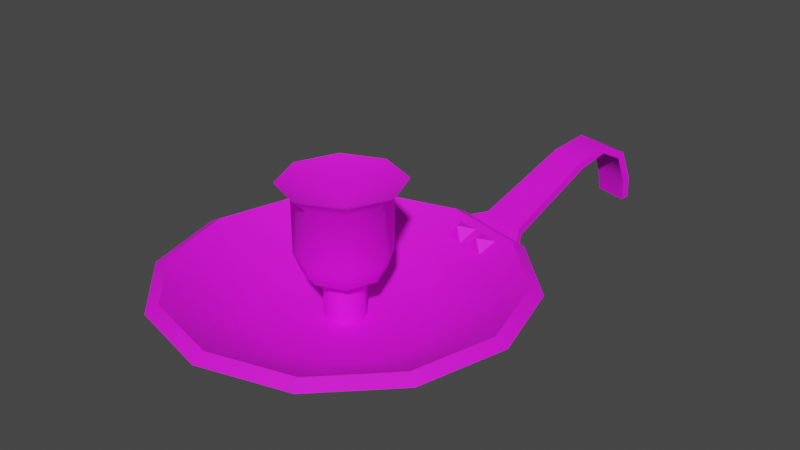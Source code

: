 # Source: prop-candle-holder.blend  (saved by Blender 2.93.20; exported with 4.5.12 LTS)
import bpy
from mathutils import Matrix  # noqa: F401  (used for matrix-valued properties, if any)

bpy.ops.wm.read_factory_settings(use_empty=True)
scene = bpy.context.scene
scene.name = 'Scene'

# ---- collections
col_collection = bpy.data.collections.new('Collection'); scene.collection.children.link(col_collection)

# ---- images (referenced by path relative to the original .blend; pixels are not part of the script)
import os
ASSET_DIR = os.environ.get("B2B_ASSET_DIR", "")  # directory of the original .blend (textures are referenced by path, not embedded)
HERE = os.path.dirname(os.path.abspath(__file__))  # packed textures are extracted next to this script under _unpacked/

def load_image(name, relpath, width, height, colorspace="sRGB"):
    """Load a texture the original file referenced (path relative to the .blend, or extracted next to this script)."""
    p = next((c for c in (os.path.join(HERE, relpath), os.path.join(ASSET_DIR, relpath)) if relpath and os.path.exists(c)), "")
    if p:
        img = bpy.data.images.load(p, check_existing=True)
        img.name = name
    else:  # same state as the original file: an image datablock whose file is absent (Cycles renders it pink)
        img = bpy.data.images.new(name, width, height)
        img.source = "FILE"
        img.filepath = "//" + (relpath or name)
    img.colorspace_settings.name = colorspace
    return img
img_metal_seamless_png = load_image('metal-seamless.png', 'metal-seamless.png', 1024, 1024, 'sRGB')

# ---- materials (node trees are filled in below, after node groups)
mat_candle_holder = bpy.data.materials.new('Candle Holder')

# ---- material node trees
mat_candle_holder.use_nodes = True; mat_candle_holder.node_tree.nodes.clear()
_N = mat_candle_holder.node_tree.nodes; _L = mat_candle_holder.node_tree.links
n0 = _N.new('ShaderNodeBsdfPrincipled'); n0.name = 'Principled BSDF'; n0.location = (10, 300)
n0.distribution = 'GGX'
n0.subsurface_method = 'BURLEY'
n0.inputs[2].default_value = 0.733
n0.inputs[3].default_value = 1.45
n0.inputs[27].default_value = (0.0, 0.0, 0.0, 1.0)
n0.inputs[28].default_value = 1.0
n1 = _N.new('ShaderNodeOutputMaterial'); n1.name = 'Material Output'; n1.location = (300, 300)
n2 = _N.new('ShaderNodeTexImage'); n2.name = 'Image Texture'; n2.location = (-280, 280)
n2.image = img_metal_seamless_png
_L.new(n0.outputs[0], n1.inputs[0])
_L.new(n2.outputs[0], n0.inputs[0])
n1.is_active_output = True

# ---- world
world_world = bpy.data.worlds.new('World'); scene.world = world_world
world_world.use_nodes = True; world_world.node_tree.nodes.clear()
_N = world_world.node_tree.nodes; _L = world_world.node_tree.links
n0 = _N.new('ShaderNodeOutputWorld'); n0.name = 'World Output'; n0.location = (300, 300)
n1 = _N.new('ShaderNodeBackground'); n1.name = 'Background'; n1.location = (10, 300)
n1.inputs[0].default_value = (0.05088, 0.05088, 0.05088, 1.0)
_L.new(n1.outputs[0], n0.inputs[0])
n0.is_active_output = True
world_world.color = (0.05088, 0.05088, 0.05088)
world_world.use_sun_shadow = False
world_world.sun_shadow_jitter_overblur = 0.0

# ---- meshes
me_prop_candle_holder = bpy.data.meshes.new('prop-candle-holder')
me_prop_candle_holder.from_pydata([(-2.611e-10, 0.05023, -0.1775), (-0.08876, 0.05023, -0.1537), (-0.1537, 0.05023, -0.08876), (-0.1775, 0.05023, 5.517e-09), (-0.1537, 0.05023, 0.08876), (-0.08876, 0.05023, 0.1537), (1.526e-08, 0.05023, 0.1775), (0.08876, 0.05023, 0.1537), (0.1537, 0.05023, 0.08876), (0.1775, 0.05023, -4.36e-09), (0.1537, 0.05023, -0.08876), (0.08876, 0.05023, -0.1537), (1.17e-09, -4.42e-09, -0.08724), (-0.04362, -3.909e-09, -0.07555), (-0.07555, -2.513e-09, -0.04362), (-0.08724, -6.066e-10, 4.061e-09), (-0.07555, 1.3e-09, 0.04362), (-0.04362, 2.696e-09, 0.07555), (8.797e-09, 3.207e-09, 0.08724), (0.04362, 2.696e-09, 0.07555), (0.07555, 1.3e-09, 0.04362), (0.08724, -6.066e-10, -7.925e-10), (0.07555, -2.513e-09, -0.04362), (0.04362, -3.909e-09, -0.07555), (1.518e-10, 0.05688, -0.165), (-0.08251, 0.05688, -0.1429), (-0.1429, 0.05688, -0.08251), (-0.165, 0.05688, 4.944e-09), (-0.1429, 0.05688, 0.08251), (-0.08251, 0.05688, 0.1429), (1.458e-08, 0.05688, 0.165), (0.08251, 0.05688, 0.1429), (0.1429, 0.05688, 0.08251), (0.165, 0.05688, -4.237e-09), (0.1429, 0.05688, -0.08251), (0.08251, 0.05688, -0.1429), (9.964e-10, 0.01262, -0.08314), (-0.04157, 0.01262, -0.072), (-0.072, 0.01262, -0.04157), (-0.08314, 0.01262, 3.787e-09), (-0.072, 0.01262, 0.04157), (-0.04157, 0.01262, 0.072), (8.265e-09, 0.01262, 0.08314), (0.04157, 0.01262, 0.072), (0.072, 0.01262, 0.04157), (0.08314, 0.01262, -8.383e-10), (0.072, 0.01262, -0.04157), (0.04157, 0.01262, -0.072), (1.873e-08, 0.01085, -0.01965), (-0.0139, 0.01085, -0.0139), (-0.01965, 0.01085, 3.026e-08), (-0.0139, 0.01085, 0.0139), (2.045e-08, 0.01085, 0.01965), (0.0139, 0.01085, 0.0139), (0.01965, 0.01085, 2.916e-08), (0.0139, 0.01085, -0.0139), (1.873e-08, 0.04901, -0.01965), (-0.0139, 0.04901, -0.0139), (-0.01965, 0.04901, 2.859e-08), (-0.0139, 0.04901, 0.0139), (2.045e-08, 0.04901, 0.01965), (0.0139, 0.04901, 0.0139), (0.01965, 0.04901, 2.75e-08), (0.0139, 0.04901, -0.0139), (1.751e-08, 0.07845, -0.04516), (-0.03193, 0.07845, -0.03193), (-0.04516, 0.07845, 2.514e-08), (-0.03193, 0.07845, 0.03193), (2.146e-08, 0.07845, 0.04516), (0.03193, 0.07845, 0.03193), (0.04516, 0.07845, 2.263e-08), (0.03193, 0.07845, -0.03193), (0.03844, 0.06049, 2.429e-08), (0.02718, 0.06049, -0.02718), (2.111e-08, 0.06049, 0.03844), (0.02718, 0.06049, 0.02718), (-0.03844, 0.06049, 2.642e-08), (-0.02718, 0.06049, 0.02718), (1.775e-08, 0.06049, -0.03844), (-0.02718, 0.06049, -0.02718), (1.751e-08, 0.1343, -0.04516), (-0.03193, 0.1343, -0.03193), (-0.04516, 0.1343, 2.27e-08), (-0.03193, 0.1343, 0.03193), (2.146e-08, 0.1343, 0.04516), (0.03193, 0.1343, 0.03193), (0.04516, 0.1343, 2.019e-08), (0.03193, 0.1343, -0.03193), (1.723e-08, 0.147, -0.05868), (-0.04149, 0.147, -0.04149), (-0.05868, 0.147, 2.07e-08), (-0.04149, 0.147, 0.04149), (2.236e-08, 0.147, 0.05868), (0.04149, 0.147, 0.04149), (0.05868, 0.147, 1.743e-08), (0.04149, 0.147, -0.04149), (2.374e-08, 0.1214, 2.848e-08), (0.05501, 0.021, -0.1102), (0.006251, 0.021, -0.1233), (0.079, 0.04943, -0.1549), (0.007824, 0.04943, -0.174), (0.07001, 0.05483, -0.1723), (0.0249, 0.05483, -0.1844), (0.1033, 0.04388, -0.324), (0.07194, 0.04388, -0.3324), (0.1043, 0.06681, -0.3211), (0.08654, 0.1027, -0.2522), (0.1011, 0.09833, -0.3092), (0.09365, 0.1114, -0.2842), (0.05056, 0.1027, -0.2619), (0.06959, 0.06681, -0.3305), (0.06038, 0.1114, -0.2931), (0.06646, 0.09833, -0.3185), (0.05604, 0.01407, -0.1141), (0.007284, 0.01407, -0.1272), (0.07991, 0.04226, -0.1584), (0.008742, 0.04227, -0.1774), (0.07087, 0.04755, -0.1755), (0.02575, 0.04755, -0.1876), (0.1012, 0.04302, -0.3163), (0.06988, 0.04302, -0.3247), (0.1023, 0.0649, -0.3136), (0.08735, 0.09529, -0.2553), (0.09953, 0.09296, -0.3035), (0.09345, 0.1035, -0.2834), (0.05137, 0.09529, -0.2649), (0.06758, 0.0649, -0.323), (0.06017, 0.1035, -0.2923), (0.06492, 0.09296, -0.3127), (0.05649, 0.02316, -0.1505), (0.05071, 0.05578, -0.129), (0.03898, 0.04084, -0.1286), (0.04602, 0.03834, -0.1576), (0.06764, 0.0383, -0.1522), (0.06249, 0.02612, -0.1325), (0.05996, 0.0413, -0.123), (0.0413, 0.02657, -0.139), (0.06557, 0.05266, -0.1406), (0.0437, 0.05308, -0.147), (0.02781, 0.02212, -0.1579), (0.02206, 0.05677, -0.1367), (0.009963, 0.04146, -0.1356), (0.0179, 0.03784, -0.1649), (0.03946, 0.03845, -0.1593), (0.0347, 0.02606, -0.1407), (0.03189, 0.04063, -0.1301), (0.01285, 0.02641, -0.1458), (0.03649, 0.053, -0.1485), (0.01445, 0.05233, -0.1545)], [], [(9, 8, 20, 21), (6, 5, 17, 18), (3, 2, 14, 15), (10, 9, 21, 22), (7, 6, 18, 19), (4, 3, 15, 16), (11, 10, 22, 23), (1, 0, 12, 13), (8, 7, 19, 20), (5, 4, 16, 17), (0, 11, 23, 12), (2, 1, 13, 14), (13, 12, 23, 22, 21, 20, 19, 18, 17, 16, 15, 14), (5, 6, 30, 29), (2, 3, 27, 26), (9, 10, 34, 33), (6, 7, 31, 30), (3, 4, 28, 27), (10, 11, 35, 34), (0, 1, 25, 24), (7, 8, 32, 31), (4, 5, 29, 28), (11, 0, 24, 35), (1, 2, 26, 25), (8, 9, 33, 32), (27, 28, 40, 39), (34, 35, 47, 46), (24, 25, 37, 36), (31, 32, 44, 43), (28, 29, 41, 40), (35, 24, 36, 47), (25, 26, 38, 37), (32, 33, 45, 44), (29, 30, 42, 41), (26, 27, 39, 38), (33, 34, 46, 45), (30, 31, 43, 42), (37, 38, 39, 40, 41, 42, 43, 44, 45, 46, 47, 36), (48, 56, 63, 55), (54, 62, 61, 53), (52, 60, 59, 51), (50, 58, 57, 49), (55, 63, 62, 54), (53, 61, 60, 52), (51, 59, 58, 50), (49, 57, 56, 48), (73, 71, 70, 72), (75, 69, 68, 74), (77, 67, 66, 76), (79, 65, 64, 78), (78, 64, 71, 73), (72, 70, 69, 75), (74, 68, 67, 77), (76, 66, 65, 79), (58, 76, 79, 57), (60, 74, 77, 59), (62, 72, 75, 61), (56, 78, 73, 63), (57, 79, 78, 56), (59, 77, 76, 58), (61, 75, 74, 60), (63, 73, 72, 62), (67, 83, 82, 66), (65, 81, 80, 64), (64, 80, 87, 71), (70, 86, 85, 69), (68, 84, 83, 67), (66, 82, 81, 65), (71, 87, 86, 70), (69, 85, 84, 68), (84, 92, 91, 83), (82, 90, 89, 81), (87, 95, 94, 86), (85, 93, 92, 84), (83, 91, 90, 82), (81, 89, 88, 80), (80, 88, 95, 87), (86, 94, 93, 85), (91, 96, 90), (89, 96, 88), (88, 96, 95), (94, 96, 93), (92, 96, 91), (90, 96, 89), (95, 96, 94), (93, 96, 92), (98, 97, 99, 100), (100, 99, 101, 102), (102, 101, 106, 109), (109, 106, 108, 111), (111, 108, 107, 112), (112, 107, 105, 110), (110, 105, 103, 104), (114, 116, 115, 113), (116, 118, 117, 115), (118, 125, 122, 117), (125, 127, 124, 122), (127, 128, 123, 124), (128, 126, 121, 123), (126, 120, 119, 121), (107, 123, 121, 105), (97, 113, 115, 99), (106, 122, 124, 108), (100, 116, 114, 98), (104, 120, 126, 110), (105, 121, 119, 103), (112, 128, 127, 111), (99, 115, 117, 101), (109, 125, 118, 102), (108, 124, 123, 107), (102, 118, 116, 100), (101, 117, 122, 106), (103, 119, 120, 104), (98, 114, 113, 97), (110, 126, 128, 112), (111, 127, 125, 109), (131, 130, 138), (138, 130, 137), (137, 130, 135), (135, 130, 131), (129, 134, 136), (129, 133, 134), (129, 132, 133), (129, 136, 132), (141, 140, 148), (148, 140, 147), (147, 140, 145), (145, 140, 141), (139, 144, 146), (139, 143, 144), (139, 142, 143), (139, 146, 142)])
me_prop_candle_holder.polygons.foreach_set('use_smooth', [1, 1, 1, 1, 1, 1, 1, 1, 1, 1, 1, 1, 1, 1, 1, 1, 1, 1, 1, 1, 1, 1, 1, 1, 1, 1, 1, 1, 1, 1, 1, 1, 1, 1, 1, 1, 1, 1, 1, 1, 1, 1, 1, 1, 1, 1, 1, 1, 1, 1, 1, 1, 1, 1, 1, 1, 1, 1, 1, 1, 1, 1, 1, 1, 1, 1, 1, 1, 1, 1, 1, 1, 1, 1, 1, 1, 1, 1, 1, 1, 1, 1, 1, 1, 1, 1, 1, 1, 1, 1, 1, 1, 1, 1, 1, 1, 1, 1, 1, 1, 1, 1, 1, 1, 1, 1, 1, 1, 1, 1, 1, 1, 1, 1, 1, 1, 0, 0, 0, 0, 0, 0, 0, 0, 0, 0, 0, 0, 0, 0, 0, 0])
_k = set([(0, 1), (0, 11), (1, 2), (2, 3), (3, 4), (4, 5), (5, 6), (6, 7), (7, 8), (8, 9), (9, 10), (10, 11), (24, 25), (24, 35), (25, 26), (26, 27), (27, 28), (28, 29), (29, 30), (30, 31), (31, 32), (32, 33), (33, 34), (34, 35), (56, 57), (56, 63), (57, 58), (58, 59), (59, 60), (60, 61), (61, 62), (62, 63), (88, 89), (88, 95), (89, 90), (90, 91), (91, 92), (92, 93), (93, 94), (94, 95), (97, 98), (97, 99), (97, 113), (98, 100), (98, 114), (99, 101), (100, 102), (101, 106), (102, 109), (103, 104), (103, 105), (103, 119), (104, 110), (104, 120), (105, 107), (106, 108), (107, 108), (109, 111), (110, 112), (111, 112), (113, 114), (113, 115), (114, 116), (115, 117), (116, 118), (117, 122), (118, 125), (119, 120), (119, 121), (120, 126), (121, 123), (122, 124), (123, 124), (125, 127), (126, 128), (127, 128)])
me_prop_candle_holder.attributes.new('sharp_edge', 'BOOLEAN', 'EDGE').data.foreach_set('value', [ (min(e.vertices), max(e.vertices)) in _k for e in me_prop_candle_holder.edges])
_uv = me_prop_candle_holder.uv_layers.new(name='UVMap')
_uv.uv.foreach_set('vector', [0.1924, 0.489, 0.2428, 0.5761, 0.1398, 0.605, 0.1177, 0.5655, 0.1924, 0.7639, 0.1054, 0.8142, 0.07649, 0.7112, 0.1159, 0.6889, -0.0824, 0.764, -0.1327, 0.6767, -0.02946, 0.6479, -0.007543, 0.6875, 0.1054, 0.4388, 0.1924, 0.489, 0.1177, 0.5655, 0.07871, 0.5426, 0.2428, 0.6768, 0.1924, 0.7639, 0.1159, 0.6889, 0.1392, 0.6502, 0.004765, 0.8143, -0.0824, 0.764, -0.007543, 0.6875, 0.03129, 0.7106, 0.004706, 0.4387, 0.1054, 0.4388, 0.07871, 0.5426, 0.03348, 0.5418, -0.1327, 0.5762, -0.08245, 0.489, -0.005955, 0.5638, -0.02907, 0.6027, 0.2428, 0.5761, 0.2428, 0.6768, 0.1392, 0.6502, 0.1398, 0.605, 0.1054, 0.8142, 0.004765, 0.8143, 0.03129, 0.7106, 0.07649, 0.7112, -0.08245, 0.489, 0.004706, 0.4387, 0.03348, 0.5418, -0.005955, 0.5638, -0.1327, 0.6767, -0.1327, 0.5762, -0.02907, 0.6027, -0.02946, 0.6479, -0.02907, 0.6027, -0.005955, 0.5638, 0.03348, 0.5418, 0.07871, 0.5426, 0.1177, 0.5655, 0.1398, 0.605, 0.1392, 0.6502, 0.1159, 0.6889, 0.07649, 0.7112, 0.03129, 0.7106, -0.007543, 0.6875, -0.02946, 0.6479, 0.2432, 0.576, 0.2933, 0.489, 0.3043, 0.4999, 0.2582, 0.58, 0.3803, 0.8136, 0.2933, 0.7634, 0.3043, 0.7524, 0.3843, 0.7986, 0.5678, 0.4889, 0.6181, 0.5759, 0.6031, 0.5799, 0.5569, 0.4999, 0.2933, 0.489, 0.3803, 0.4387, 0.3844, 0.4537, 0.3043, 0.4999, 0.2933, 0.7634, 0.2432, 0.6763, 0.2582, 0.6723, 0.3043, 0.7524, 0.6181, 0.5759, 0.6181, 0.6764, 0.6031, 0.6724, 0.6031, 0.5799, 0.5678, 0.7634, 0.4808, 0.8136, 0.4767, 0.7987, 0.5568, 0.7525, 0.3803, 0.4387, 0.4808, 0.4387, 0.4769, 0.4537, 0.3844, 0.4537, 0.2432, 0.6763, 0.2432, 0.576, 0.2582, 0.58, 0.2582, 0.6723, 0.6181, 0.6764, 0.5678, 0.7634, 0.5568, 0.7525, 0.6031, 0.6724, 0.4808, 0.8136, 0.3803, 0.8136, 0.3843, 0.7986, 0.4767, 0.7987, 0.4808, 0.4387, 0.5678, 0.4889, 0.5569, 0.4999, 0.4769, 0.4537, 0.3043, 0.7524, 0.2582, 0.6723, 0.3505, 0.6466, 0.3713, 0.6841, 0.6031, 0.5799, 0.6031, 0.6724, 0.5104, 0.6484, 0.511, 0.6056, 0.5568, 0.7525, 0.4767, 0.7987, 0.4509, 0.7064, 0.4883, 0.6852, 0.3844, 0.4537, 0.4769, 0.4537, 0.453, 0.5466, 0.41, 0.5459, 0.2582, 0.6723, 0.2582, 0.58, 0.3508, 0.6037, 0.3505, 0.6466, 0.6031, 0.6724, 0.5568, 0.7525, 0.4883, 0.6852, 0.5104, 0.6484, 0.4767, 0.7987, 0.3843, 0.7986, 0.408, 0.706, 0.4509, 0.7064, 0.4769, 0.4537, 0.5569, 0.4999, 0.49, 0.5683, 0.453, 0.5466, 0.2582, 0.58, 0.3043, 0.4999, 0.3726, 0.5668, 0.3508, 0.6037, 0.3843, 0.7986, 0.3043, 0.7524, 0.3713, 0.6841, 0.408, 0.706, 0.5569, 0.4999, 0.6031, 0.5799, 0.511, 0.6056, 0.49, 0.5683, 0.3043, 0.4999, 0.3844, 0.4537, 0.41, 0.5459, 0.3726, 0.5668, 0.4509, 0.7064, 0.408, 0.706, 0.3713, 0.6841, 0.3505, 0.6466, 0.3508, 0.6037, 0.3726, 0.5668, 0.41, 0.5459, 0.453, 0.5466, 0.49, 0.5683, 0.511, 0.6056, 0.5104, 0.6484, 0.4883, 0.6852, -0.09474, 0.7848, -0.1133, 0.8247, -0.1269, 0.8122, -0.1077, 0.7781, -0.005059, 0.7877, 0.01082, 0.8329, -0.008483, 0.8402, -0.02015, 0.7922, -0.03547, 0.7949, -0.02991, 0.8444, -0.05229, 0.8451, -0.05089, 0.7955, -0.06612, 0.7939, -0.07448, 0.842, -0.09529, 0.8351, -0.08083, 0.7903, 0.01102, 0.7818, 0.02602, 0.8226, 0.01082, 0.8329, -0.005059, 0.7877, -0.02015, 0.7922, -0.008483, 0.8402, -0.02991, 0.8444, -0.03547, 0.7949, -0.05089, 0.7955, -0.05229, 0.8451, -0.07448, 0.842, -0.06612, 0.7939, -0.08083, 0.7903, -0.09529, 0.8351, -0.1133, 0.8247, -0.09474, 0.7848, 0.04436, 0.8323, 0.05918, 0.844, 0.03508, 0.8653, 0.02539, 0.8511, 0.002602, 0.8635, 0.008858, 0.8797, -0.02028, 0.8885, -0.02314, 0.8709, -0.0505, 0.873, -0.0512, 0.8912, -0.08247, 0.8876, -0.07811, 0.8698, -0.1046, 0.8611, -0.1128, 0.8777, -0.141, 0.8611, -0.129, 0.8466, -0.129, 0.8466, -0.141, 0.8611, -0.1673, 0.837, -0.1509, 0.8233, 0.02539, 0.8511, 0.03508, 0.8653, 0.008858, 0.8797, 0.002602, 0.8635, -0.02314, 0.8709, -0.02028, 0.8885, -0.0512, 0.8912, -0.0505, 0.873, -0.07811, 0.8698, -0.08247, 0.8876, -0.1128, 0.8777, -0.1046, 0.8611, -0.07448, 0.842, -0.07811, 0.8698, -0.1046, 0.8611, -0.09529, 0.8351, -0.02991, 0.8444, -0.02314, 0.8709, -0.0505, 0.873, -0.05229, 0.8451, 0.01082, 0.8329, 0.02539, 0.8511, 0.002602, 0.8635, -0.008483, 0.8402, -0.1133, 0.8247, -0.129, 0.8466, -0.1509, 0.8233, -0.1269, 0.8122, -0.09529, 0.8351, -0.1046, 0.8611, -0.129, 0.8466, -0.1133, 0.8247, -0.05229, 0.8451, -0.0505, 0.873, -0.07811, 0.8698, -0.07448, 0.842, -0.008483, 0.8402, 0.002602, 0.8635, -0.02314, 0.8709, -0.02991, 0.8444, 0.02602, 0.8226, 0.04436, 0.8323, 0.02539, 0.8511, 0.01082, 0.8329, -0.0512, 0.8912, -0.05175, 0.9529, -0.09574, 0.9484, -0.08247, 0.8876, -0.1128, 0.8777, -0.1382, 0.9345, -0.176, 0.911, -0.141, 0.8611, -0.141, 0.8611, -0.176, 0.911, -0.2039, 0.8806, -0.1673, 0.837, 0.03508, 0.8653, 0.06809, 0.9145, 0.03234, 0.9351, 0.008858, 0.8797, -0.02028, 0.8885, -0.008388, 0.9483, -0.05175, 0.9529, -0.0512, 0.8912, -0.08247, 0.8876, -0.09574, 0.9484, -0.1382, 0.9345, -0.1128, 0.8777, 0.05918, 0.844, 0.09449, 0.8881, 0.06809, 0.9145, 0.03508, 0.8653, 0.008858, 0.8797, 0.03234, 0.9351, -0.008388, 0.9483, -0.02028, 0.8885, -0.008388, 0.9483, -0.002976, 0.9681, -0.05055, 0.9738, -0.05175, 0.9529, -0.09574, 0.9484, -0.09903, 0.9694, -0.1462, 0.9545, -0.1382, 0.9345, 0.09449, 0.8881, 0.1098, 0.8958, 0.08074, 0.9287, 0.06809, 0.9145, 0.03234, 0.9351, 0.04163, 0.9529, -0.002976, 0.9681, -0.008388, 0.9483, -0.05175, 0.9529, -0.05055, 0.9738, -0.09903, 0.9694, -0.09574, 0.9484, -0.1382, 0.9345, -0.1462, 0.9545, -0.1896, 0.9284, -0.176, 0.911, -0.176, 0.911, -0.1896, 0.9284, -0.2232, 0.8894, -0.2039, 0.8806, 0.06809, 0.9145, 0.08074, 0.9287, 0.04163, 0.9529, 0.03234, 0.9351, 0.2187, 1.051, 0.1596, 1.027, 0.2187, 1.003, 0.1841, 0.968, 0.1596, 1.027, 0.1352, 0.968, 0.1352, 0.968, 0.1596, 1.027, 0.1006, 1.003, 0.1006, 1.051, 0.1596, 1.027, 0.1352, 1.086, 0.1841, 1.086, 0.1596, 1.027, 0.2187, 1.051, 0.2187, 1.003, 0.1596, 1.027, 0.1841, 0.968, 0.1006, 1.003, 0.1596, 1.027, 0.1006, 1.051, 0.1352, 1.086, 0.1596, 1.027, 0.1841, 1.086, 0.1847, 0.4431, 0.237, 0.4431, 0.249, 0.384, 0.1727, 0.384, 0.1727, 0.384, 0.249, 0.384, 0.2354, 0.3681, 0.187, 0.3681, 0.187, 0.3681, 0.2354, 0.3681, 0.2305, 0.2702, 0.1919, 0.2702, 0.1919, 0.2702, 0.2305, 0.2702, 0.229, 0.2351, 0.1933, 0.2351, 0.1933, 0.2351, 0.229, 0.2351, 0.2297, 0.2049, 0.1926, 0.2049, 0.1926, 0.2049, 0.2297, 0.2049, 0.2298, 0.1698, 0.1926, 0.1698, 0.1926, 0.1698, 0.2298, 0.1698, 0.228, 0.1459, 0.1944, 0.1459, 0.3137, 0.4431, 0.3257, 0.3846, 0.2494, 0.3846, 0.2614, 0.4431, 0.3257, 0.3846, 0.3114, 0.3689, 0.263, 0.3689, 0.2494, 0.3846, 0.3114, 0.3689, 0.3065, 0.2712, 0.2679, 0.2712, 0.263, 0.3689, 0.3065, 0.2712, 0.3051, 0.2401, 0.2694, 0.2401, 0.2679, 0.2712, 0.3051, 0.2401, 0.3058, 0.2159, 0.2687, 0.2159, 0.2694, 0.2401, 0.3058, 0.2159, 0.3058, 0.1848, 0.2686, 0.1848, 0.2687, 0.2159, 0.3058, 0.1848, 0.304, 0.162, 0.2704, 0.162, 0.2686, 0.1848, 0.4912, 0.8227, 0.4959, 0.8296, 0.5262, 0.8229, 0.5254, 0.8146, 0.5416, 1.05, 0.5493, 1.047, 0.5277, 0.9911, 0.5198, 0.9936, 0.4781, 0.8823, 0.4861, 0.8802, 0.482, 0.8495, 0.4739, 0.8475, 0.4441, 0.8708, 0.452, 0.8733, 0.4736, 0.8176, 0.4658, 0.8146, 0.4736, 1.049, 0.4733, 1.041, 0.4504, 1.042, 0.4496, 1.05, 0.5254, 0.8146, 0.5262, 0.8229, 0.549, 0.8238, 0.5493, 0.8155, 0.4155, 1.042, 0.4201, 1.035, 0.4062, 1.015, 0.3981, 1.017, 0.5198, 0.9936, 0.5277, 0.9911, 0.523, 0.9708, 0.515, 0.9731, 0.4023, 0.9825, 0.4103, 0.9846, 0.4472, 0.894, 0.4392, 0.8917, 0.4739, 0.8475, 0.482, 0.8495, 0.4959, 0.8296, 0.4912, 0.8227, 0.4392, 0.8917, 0.4472, 0.894, 0.452, 0.8733, 0.4441, 0.8708, 0.515, 0.9731, 0.523, 0.9708, 0.4861, 0.8802, 0.4781, 0.8823, 0.3903, 0.8913, 0.382, 0.8913, 0.382, 0.9249, 0.3903, 0.9249, 0.219, 0.968, 0.219, 0.9763, 0.2713, 0.9763, 0.2713, 0.968, 0.4496, 1.05, 0.4504, 1.042, 0.4201, 1.035, 0.4155, 1.042, 0.3981, 1.017, 0.4062, 1.015, 0.4103, 0.9846, 0.4023, 0.9825, 1.118, 0.7227, 1.104, 0.709, 1.118, 0.6943, 1.118, 0.6943, 1.104, 0.709, 1.089, 0.6956, 1.089, 0.6956, 1.104, 0.709, 1.091, 0.7225, 1.091, 0.7225, 1.104, 0.709, 1.118, 0.7227, 1.075, 0.709, 1.089, 0.724, 1.061, 0.723, 1.075, 0.709, 1.089, 0.6945, 1.089, 0.724, 1.075, 0.709, 1.061, 0.6943, 1.089, 0.6945, 1.075, 0.709, 1.061, 0.723, 1.061, 0.6943, 1.032, 0.723, 1.047, 0.7088, 1.061, 0.7238, 1.061, 0.7238, 1.047, 0.7088, 1.061, 0.6951, 1.061, 0.6951, 1.047, 0.7088, 1.032, 0.6943, 1.032, 0.6943, 1.047, 0.7088, 1.032, 0.723, 1.075, 0.7383, 1.061, 0.7245, 1.089, 0.724, 1.075, 0.7383, 1.061, 0.7533, 1.061, 0.7245, 1.075, 0.7383, 1.089, 0.7529, 1.061, 0.7533, 1.075, 0.7383, 1.089, 0.724, 1.089, 0.7529])
me_prop_candle_holder.materials.append(mat_candle_holder)
me_prop_candle_holder.use_remesh_fix_poles = True
me_prop_candle_holder.use_remesh_preserve_attributes = False
me_prop_candle_holder.update()

# ---- objects
ob_prop_candle_holder = bpy.data.objects.new('prop-candle-holder', me_prop_candle_holder)

# ---- transforms, parenting, visibility, modifiers, constraints
ob_prop_candle_holder.location = (0.0, 0.0, 0.0)
ob_prop_candle_holder.rotation_euler = (1.571, -0.0, 0.0)
_m = ob_prop_candle_holder.modifiers.new('EdgeSplit', 'EDGE_SPLIT')
_m.use_edge_angle = False

# ---- collection membership
col_collection.objects.link(ob_prop_candle_holder)

# ---- scene / render settings (as saved in the file)
scene.frame_start = 1; scene.frame_end = 250; scene.frame_set(1)
scene.render.engine = 'CYCLES'
scene.cycles.use_denoising = False
scene.cycles.samples = 128
scene.cycles.sampling_pattern = 'TABULATED_SOBOL'
scene.cycles.use_adaptive_sampling = False
scene.cycles.use_light_tree = False
scene.view_settings.view_transform = 'Filmic'
bpy.context.view_layer.update()

# ---- added for rendering (the .blend has no active camera and no usable light): camera, sun
cam_auto = bpy.data.cameras.new('AutoCamera')
cam_auto.lens = 50.0
cam_auto.sensor_width = 36.0
cam_auto.clip_end = 1000.0
ob_auto_camera = bpy.data.objects.new('AutoCamera', cam_auto)
scene.collection.objects.link(ob_auto_camera)
ob_auto_camera.location = (0.590746, -0.631472, 0.546077)
ob_auto_camera.rotation_euler = (1.09748, -7.21219e-08, 0.694738)
scene.camera = ob_auto_camera
light_auto_sun = bpy.data.lights.new('AutoSun', 'SUN')
light_auto_sun.energy = 3.0
light_auto_sun.angle = 0.0523599
ob_auto_sun = bpy.data.objects.new('AutoSun', light_auto_sun)
scene.collection.objects.link(ob_auto_sun)
ob_auto_sun.rotation_euler = (0.872665, 0.174533, 0.523599)
bpy.context.view_layer.update()
